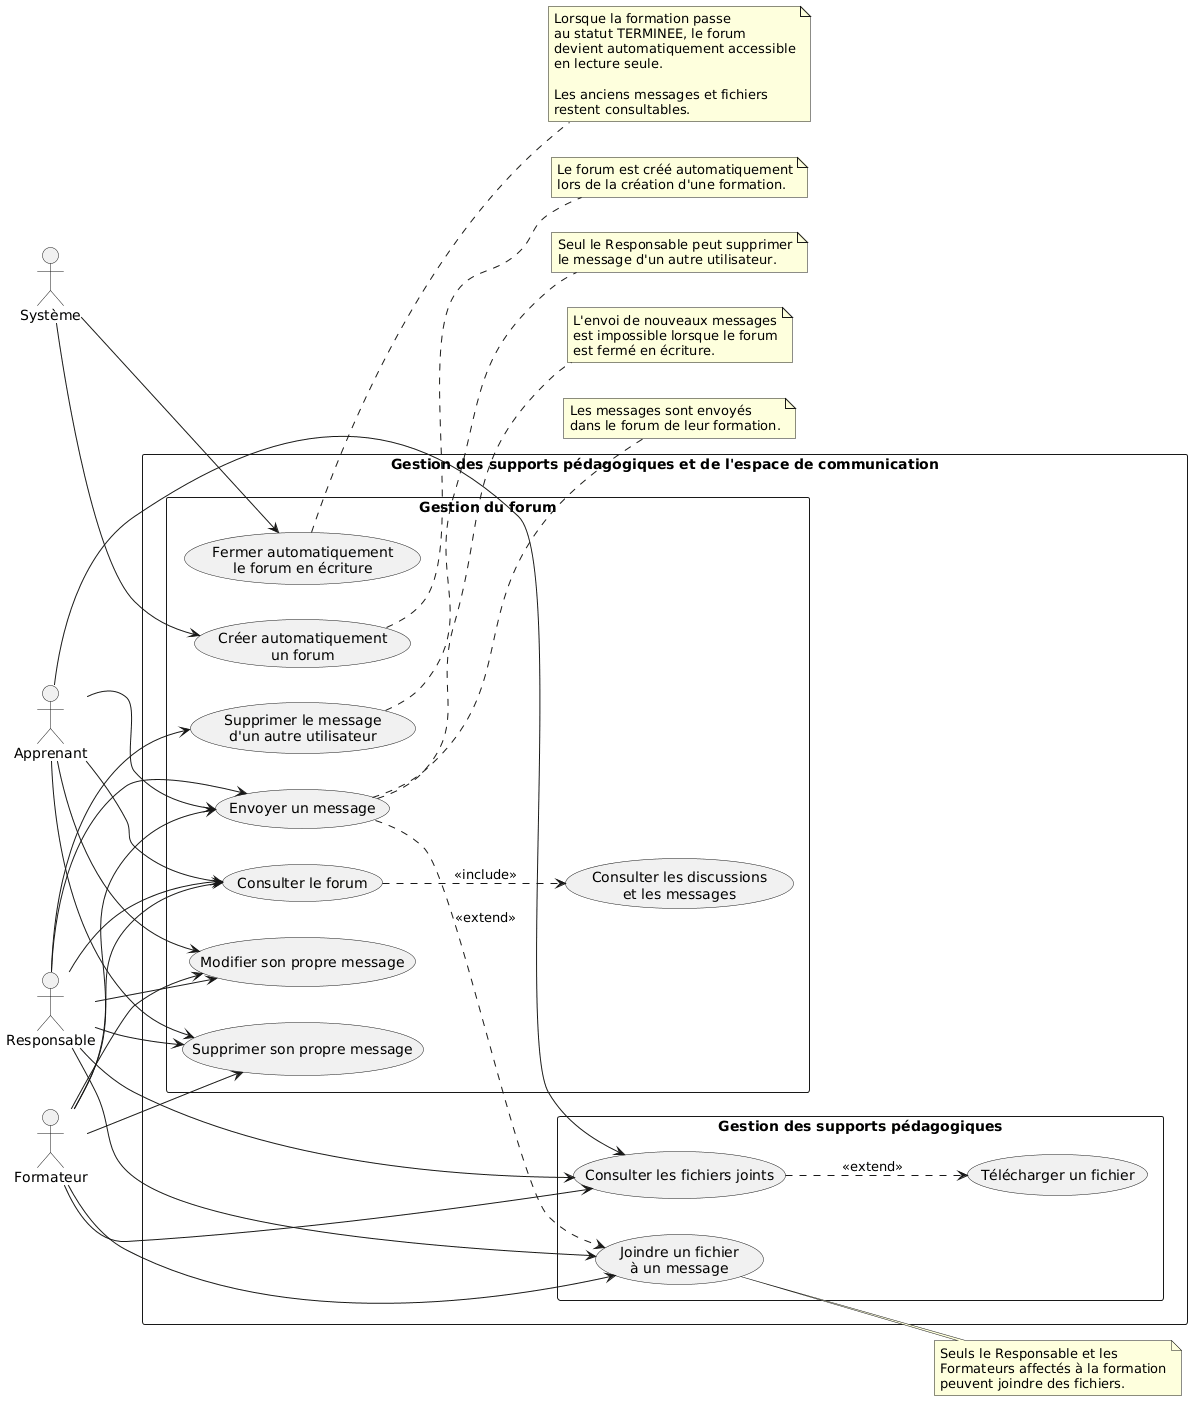

The diagram above was rendered by PlantUML. Its source (embedded in the PNG):
@startuml
left to right direction
skinparam packageStyle rectangle
skinparam shadowing false

actor "Responsable" as Responsable
actor "Formateur" as Formateur
actor "Apprenant" as Apprenant
actor "Système" as Systeme

rectangle "Gestion des supports pédagogiques et de l'espace de communication" {

  package "Gestion du forum" {
    usecase "Créer automatiquement\nun forum" as UC1
    usecase "Consulter le forum" as UC2
    usecase "Consulter les discussions\net les messages" as UC3
    usecase "Envoyer un message" as UC4
    usecase "Modifier son propre message" as UC5
    usecase "Supprimer son propre message" as UC6
    usecase "Supprimer le message\nd'un autre utilisateur" as UC7
    usecase "Fermer automatiquement\nle forum en écriture" as UC8
  }

  package "Gestion des supports pédagogiques" {
    usecase "Joindre un fichier\nà un message" as UC9
    usecase "Consulter les fichiers joints" as UC10
    usecase "Télécharger un fichier" as UC11
  }
}

' Création automatique du forum
Systeme --> UC1

' Consultation du forum
Responsable --> UC2
Formateur --> UC2
Apprenant --> UC2

UC2 ..> UC3 : <<include>>

' Envoi des messages
Responsable --> UC4
Formateur --> UC4
Apprenant --> UC4

' Modification et suppression
Responsable --> UC5
Formateur --> UC5
Apprenant --> UC5

Responsable --> UC6
Formateur --> UC6
Apprenant --> UC6

Responsable --> UC7

' Pièces jointes
Responsable --> UC9
Formateur --> UC9

Formateur --> UC10
Apprenant --> UC10
Responsable --> UC10

UC4 ..> UC9 : <<extend>>
UC10 ..> UC11 : <<extend>>

' Fermeture automatique
Systeme --> UC8

note right of UC1
  Le forum est créé automatiquement
  lors de la création d'une formation.
end note

note right of UC4
  Les messages sont envoyés
  dans le forum de leur formation.
end note

note right of UC9
  Seuls le Responsable et les
  Formateurs affectés à la formation
  peuvent joindre des fichiers.
end note

note right of UC7
  Seul le Responsable peut supprimer
  le message d'un autre utilisateur.
end note

note right of UC8
  Lorsque la formation passe
  au statut TERMINEE, le forum
  devient automatiquement accessible
  en lecture seule.
  
  Les anciens messages et fichiers
  restent consultables.
end note

note right of UC4
  L'envoi de nouveaux messages
  est impossible lorsque le forum
  est fermé en écriture.
end note
@enduml